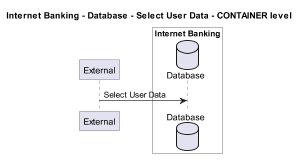

The diagram above was rendered by PlantUML. Its source (embedded in the PNG):
@startuml
!pragma layout smetana
skinparam dpi 60

title Internet Banking - Database - Select User Data - CONTAINER level

participant "External" as C4InterFlow.SoftwareSystems.ExternalSystem

box "Internet Banking" #White
    database "Database" as BigBankPlc.SoftwareSystems.InternetBanking.Containers.Database
end box


C4InterFlow.SoftwareSystems.ExternalSystem -> BigBankPlc.SoftwareSystems.InternetBanking.Containers.Database : Select User Data


@enduml